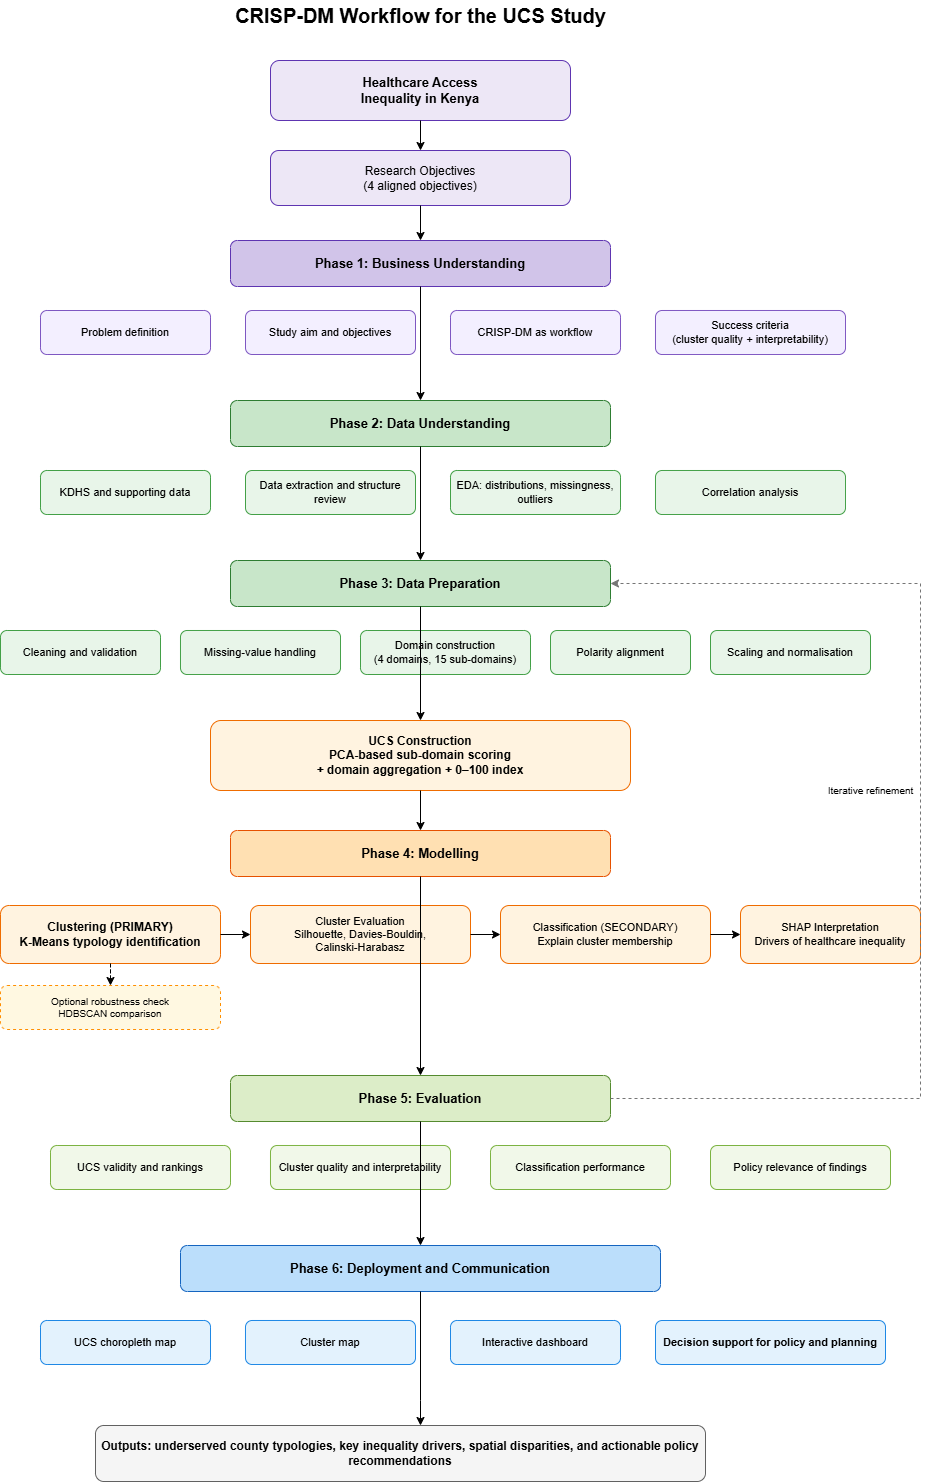

The diagram above was exported from draw.io. Its source (the exported page's mxGraphModel, read from the mxfile embedded in the PNG):
<mxGraphModel dx="786" dy="451" grid="1" gridSize="10" guides="1" tooltips="1" connect="1" arrows="1" fold="1" page="1" pageScale="1" pageWidth="850" pageHeight="1100" math="0" shadow="0">
  <root>
    <mxCell id="0" />
    <mxCell id="1" parent="0" />
    <mxCell id="wWLoi2q2IxJ_3IudyZWN-1" parent="1" style="text;html=1;strokeColor=none;fillColor=none;align=center;verticalAlign=middle;fontSize=20;fontStyle=1;" value="CRISP-DM Workflow for the UCS Study" vertex="1">
      <mxGeometry height="30" width="420" x="530" y="150" as="geometry" />
    </mxCell>
    <mxCell id="wWLoi2q2IxJ_3IudyZWN-2" parent="1" style="rounded=1;whiteSpace=wrap;html=1;fillColor=#EDE7F6;strokeColor=#5E35B1;fontStyle=1;fontSize=13;" value="Healthcare Access&#10;Inequality in Kenya" vertex="1">
      <mxGeometry height="60" width="300" x="590" y="210" as="geometry" />
    </mxCell>
    <mxCell id="wWLoi2q2IxJ_3IudyZWN-3" parent="1" style="rounded=1;whiteSpace=wrap;html=1;fillColor=#EDE7F6;strokeColor=#5E35B1;fontSize=12;" value="Research Objectives&#10;(4 aligned objectives)" vertex="1">
      <mxGeometry height="55" width="300" x="590" y="300" as="geometry" />
    </mxCell>
    <mxCell id="wWLoi2q2IxJ_3IudyZWN-4" edge="1" parent="1" source="wWLoi2q2IxJ_3IudyZWN-2" style="edgeStyle=orthogonalEdgeStyle;rounded=0;orthogonalLoop=1;jettySize=auto;html=1;" target="wWLoi2q2IxJ_3IudyZWN-3">
      <mxGeometry relative="1" as="geometry" />
    </mxCell>
    <mxCell id="wWLoi2q2IxJ_3IudyZWN-5" parent="1" style="rounded=1;whiteSpace=wrap;html=1;fillColor=#D1C4E9;strokeColor=#5E35B1;fontStyle=1;fontSize=13;" value="Phase 1: Business Understanding" vertex="1">
      <mxGeometry height="46" width="380" x="550" y="390" as="geometry" />
    </mxCell>
    <mxCell id="wWLoi2q2IxJ_3IudyZWN-6" parent="1" style="rounded=1;whiteSpace=wrap;html=1;fillColor=#F3EFFF;strokeColor=#7E57C2;fontSize=11;" value="Problem definition" vertex="1">
      <mxGeometry height="44" width="170" x="360" y="460" as="geometry" />
    </mxCell>
    <mxCell id="wWLoi2q2IxJ_3IudyZWN-7" parent="1" style="rounded=1;whiteSpace=wrap;html=1;fillColor=#F3EFFF;strokeColor=#7E57C2;fontSize=11;" value="Study aim and objectives" vertex="1">
      <mxGeometry height="44" width="170" x="565" y="460" as="geometry" />
    </mxCell>
    <mxCell id="wWLoi2q2IxJ_3IudyZWN-8" parent="1" style="rounded=1;whiteSpace=wrap;html=1;fillColor=#F3EFFF;strokeColor=#7E57C2;fontSize=11;" value="CRISP-DM as workflow" vertex="1">
      <mxGeometry height="44" width="170" x="770" y="460" as="geometry" />
    </mxCell>
    <mxCell id="wWLoi2q2IxJ_3IudyZWN-9" parent="1" style="rounded=1;whiteSpace=wrap;html=1;fillColor=#F3EFFF;strokeColor=#7E57C2;fontSize=11;" value="Success criteria&#10;(cluster quality + interpretability)" vertex="1">
      <mxGeometry height="44" width="190" x="975" y="460" as="geometry" />
    </mxCell>
    <mxCell id="wWLoi2q2IxJ_3IudyZWN-10" parent="1" style="rounded=1;whiteSpace=wrap;html=1;fillColor=#C8E6C9;strokeColor=#2E7D32;fontStyle=1;fontSize=13;" value="Phase 2: Data Understanding" vertex="1">
      <mxGeometry height="46" width="380" x="550" y="550" as="geometry" />
    </mxCell>
    <mxCell id="wWLoi2q2IxJ_3IudyZWN-11" parent="1" style="rounded=1;whiteSpace=wrap;html=1;fillColor=#E8F5E9;strokeColor=#43A047;fontSize=11;" value="KDHS and supporting data" vertex="1">
      <mxGeometry height="44" width="170" x="360" y="620" as="geometry" />
    </mxCell>
    <mxCell id="wWLoi2q2IxJ_3IudyZWN-12" parent="1" style="rounded=1;whiteSpace=wrap;html=1;fillColor=#E8F5E9;strokeColor=#43A047;fontSize=11;" value="Data extraction and structure review" vertex="1">
      <mxGeometry height="44" width="170" x="565" y="620" as="geometry" />
    </mxCell>
    <mxCell id="wWLoi2q2IxJ_3IudyZWN-13" parent="1" style="rounded=1;whiteSpace=wrap;html=1;fillColor=#E8F5E9;strokeColor=#43A047;fontSize=11;" value="EDA: distributions, missingness, outliers" vertex="1">
      <mxGeometry height="44" width="170" x="770" y="620" as="geometry" />
    </mxCell>
    <mxCell id="wWLoi2q2IxJ_3IudyZWN-14" parent="1" style="rounded=1;whiteSpace=wrap;html=1;fillColor=#E8F5E9;strokeColor=#43A047;fontSize=11;" value="Correlation analysis" vertex="1">
      <mxGeometry height="44" width="190" x="975" y="620" as="geometry" />
    </mxCell>
    <mxCell id="wWLoi2q2IxJ_3IudyZWN-15" parent="1" style="rounded=1;whiteSpace=wrap;html=1;fillColor=#C8E6C9;strokeColor=#2E7D32;fontStyle=1;fontSize=13;" value="Phase 3: Data Preparation" vertex="1">
      <mxGeometry height="46" width="380" x="550" y="710" as="geometry" />
    </mxCell>
    <mxCell id="wWLoi2q2IxJ_3IudyZWN-16" parent="1" style="rounded=1;whiteSpace=wrap;html=1;fillColor=#E8F5E9;strokeColor=#43A047;fontSize=11;" value="Cleaning and validation" vertex="1">
      <mxGeometry height="44" width="160" x="320" y="780" as="geometry" />
    </mxCell>
    <mxCell id="wWLoi2q2IxJ_3IudyZWN-17" parent="1" style="rounded=1;whiteSpace=wrap;html=1;fillColor=#E8F5E9;strokeColor=#43A047;fontSize=11;" value="Missing-value handling" vertex="1">
      <mxGeometry height="44" width="160" x="500" y="780" as="geometry" />
    </mxCell>
    <mxCell id="wWLoi2q2IxJ_3IudyZWN-18" parent="1" style="rounded=1;whiteSpace=wrap;html=1;fillColor=#E8F5E9;strokeColor=#43A047;fontSize=11;" value="Domain construction&#10;(4 domains, 15 sub-domains)" vertex="1">
      <mxGeometry height="44" width="170" x="680" y="780" as="geometry" />
    </mxCell>
    <mxCell id="wWLoi2q2IxJ_3IudyZWN-19" parent="1" style="rounded=1;whiteSpace=wrap;html=1;fillColor=#E8F5E9;strokeColor=#43A047;fontSize=11;" value="Polarity alignment" vertex="1">
      <mxGeometry height="44" width="140" x="870" y="780" as="geometry" />
    </mxCell>
    <mxCell id="wWLoi2q2IxJ_3IudyZWN-20" parent="1" style="rounded=1;whiteSpace=wrap;html=1;fillColor=#E8F5E9;strokeColor=#43A047;fontSize=11;" value="Scaling and normalisation" vertex="1">
      <mxGeometry height="44" width="160" x="1030" y="780" as="geometry" />
    </mxCell>
    <mxCell id="wWLoi2q2IxJ_3IudyZWN-21" parent="1" style="rounded=1;whiteSpace=wrap;html=1;fillColor=#FFF3E0;strokeColor=#EF6C00;fontStyle=1;fontSize=12;" value="UCS Construction&#10;PCA-based sub-domain scoring&#10;+ domain aggregation + 0–100 index" vertex="1">
      <mxGeometry height="70" width="420" x="530" y="870" as="geometry" />
    </mxCell>
    <mxCell id="wWLoi2q2IxJ_3IudyZWN-22" parent="1" style="rounded=1;whiteSpace=wrap;html=1;fillColor=#FFE0B2;strokeColor=#E65100;fontStyle=1;fontSize=13;" value="Phase 4: Modelling" vertex="1">
      <mxGeometry height="46" width="380" x="550" y="980" as="geometry" />
    </mxCell>
    <mxCell id="wWLoi2q2IxJ_3IudyZWN-23" parent="1" style="rounded=1;whiteSpace=wrap;html=1;fillColor=#FFF3E0;strokeColor=#EF6C00;fontStyle=1;fontSize=12;" value="Clustering (PRIMARY)&#10;K-Means typology identification" vertex="1">
      <mxGeometry height="58" width="220" x="320" y="1055" as="geometry" />
    </mxCell>
    <mxCell id="wWLoi2q2IxJ_3IudyZWN-24" parent="1" style="rounded=1;whiteSpace=wrap;html=1;fillColor=#FFF3E0;strokeColor=#EF6C00;fontSize=11;" value="Cluster Evaluation&#10;Silhouette, Davies-Bouldin,&#10;Calinski-Harabasz" vertex="1">
      <mxGeometry height="58" width="220" x="570" y="1055" as="geometry" />
    </mxCell>
    <mxCell id="wWLoi2q2IxJ_3IudyZWN-25" parent="1" style="rounded=1;whiteSpace=wrap;html=1;fillColor=#FFF3E0;strokeColor=#EF6C00;fontSize=11;" value="Classification (SECONDARY)&#10;Explain cluster membership" vertex="1">
      <mxGeometry height="58" width="210" x="820" y="1055" as="geometry" />
    </mxCell>
    <mxCell id="wWLoi2q2IxJ_3IudyZWN-26" parent="1" style="rounded=1;whiteSpace=wrap;html=1;fillColor=#FFF3E0;strokeColor=#EF6C00;fontSize=11;" value="SHAP Interpretation&#10;Drivers of healthcare inequality" vertex="1">
      <mxGeometry height="58" width="180" x="1060" y="1055" as="geometry" />
    </mxCell>
    <mxCell id="wWLoi2q2IxJ_3IudyZWN-27" parent="1" style="rounded=1;whiteSpace=wrap;html=1;fillColor=#FFF8E1;strokeColor=#FF8F00;dashed=1;fontSize=10;" value="Optional robustness check&#10;HDBSCAN comparison" vertex="1">
      <mxGeometry height="44" width="220" x="320" y="1135" as="geometry" />
    </mxCell>
    <mxCell id="wWLoi2q2IxJ_3IudyZWN-28" parent="1" style="rounded=1;whiteSpace=wrap;html=1;fillColor=#DCEDC8;strokeColor=#558B2F;fontStyle=1;fontSize=13;" value="Phase 5: Evaluation" vertex="1">
      <mxGeometry height="46" width="380" x="550" y="1225" as="geometry" />
    </mxCell>
    <mxCell id="wWLoi2q2IxJ_3IudyZWN-29" parent="1" style="rounded=1;whiteSpace=wrap;html=1;fillColor=#F1F8E9;strokeColor=#7CB342;fontSize=11;" value="UCS validity and rankings" vertex="1">
      <mxGeometry height="44" width="180" x="370" y="1295" as="geometry" />
    </mxCell>
    <mxCell id="wWLoi2q2IxJ_3IudyZWN-30" parent="1" style="rounded=1;whiteSpace=wrap;html=1;fillColor=#F1F8E9;strokeColor=#7CB342;fontSize=11;" value="Cluster quality and interpretability" vertex="1">
      <mxGeometry height="44" width="180" x="590" y="1295" as="geometry" />
    </mxCell>
    <mxCell id="wWLoi2q2IxJ_3IudyZWN-31" parent="1" style="rounded=1;whiteSpace=wrap;html=1;fillColor=#F1F8E9;strokeColor=#7CB342;fontSize=11;" value="Classification performance" vertex="1">
      <mxGeometry height="44" width="180" x="810" y="1295" as="geometry" />
    </mxCell>
    <mxCell id="wWLoi2q2IxJ_3IudyZWN-32" parent="1" style="rounded=1;whiteSpace=wrap;html=1;fillColor=#F1F8E9;strokeColor=#7CB342;fontSize=11;" value="Policy relevance of findings" vertex="1">
      <mxGeometry height="44" width="180" x="1030" y="1295" as="geometry" />
    </mxCell>
    <mxCell id="wWLoi2q2IxJ_3IudyZWN-33" parent="1" style="rounded=1;whiteSpace=wrap;html=1;fillColor=#BBDEFB;strokeColor=#1565C0;fontStyle=1;fontSize=13;" value="Phase 6: Deployment and Communication" vertex="1">
      <mxGeometry height="46" width="480" x="500" y="1395" as="geometry" />
    </mxCell>
    <mxCell id="wWLoi2q2IxJ_3IudyZWN-34" parent="1" style="rounded=1;whiteSpace=wrap;html=1;fillColor=#E3F2FD;strokeColor=#1E88E5;fontSize=11;" value="UCS choropleth map" vertex="1">
      <mxGeometry height="44" width="170" x="360" y="1470" as="geometry" />
    </mxCell>
    <mxCell id="wWLoi2q2IxJ_3IudyZWN-35" parent="1" style="rounded=1;whiteSpace=wrap;html=1;fillColor=#E3F2FD;strokeColor=#1E88E5;fontSize=11;" value="Cluster map" vertex="1">
      <mxGeometry height="44" width="170" x="565" y="1470" as="geometry" />
    </mxCell>
    <mxCell id="wWLoi2q2IxJ_3IudyZWN-36" parent="1" style="rounded=1;whiteSpace=wrap;html=1;fillColor=#E3F2FD;strokeColor=#1E88E5;fontSize=11;" value="Interactive dashboard" vertex="1">
      <mxGeometry height="44" width="170" x="770" y="1470" as="geometry" />
    </mxCell>
    <mxCell id="wWLoi2q2IxJ_3IudyZWN-37" parent="1" style="rounded=1;whiteSpace=wrap;html=1;fillColor=#E3F2FD;strokeColor=#1E88E5;fontStyle=1;fontSize=11;" value="Decision support for policy and planning" vertex="1">
      <mxGeometry height="44" width="230" x="975" y="1470" as="geometry" />
    </mxCell>
    <mxCell id="wWLoi2q2IxJ_3IudyZWN-38" parent="1" style="rounded=1;whiteSpace=wrap;html=1;fillColor=#F5F5F5;strokeColor=#616161;fontStyle=1;fontSize=12;" value="Outputs: underserved county typologies, key inequality drivers, spatial disparities, and actionable policy recommendations" vertex="1">
      <mxGeometry height="56" width="610" x="415" y="1575" as="geometry" />
    </mxCell>
    <mxCell id="wWLoi2q2IxJ_3IudyZWN-39" edge="1" parent="1" source="wWLoi2q2IxJ_3IudyZWN-3" style="edgeStyle=orthogonalEdgeStyle;rounded=0;orthogonalLoop=1;jettySize=auto;html=1;" target="wWLoi2q2IxJ_3IudyZWN-5">
      <mxGeometry relative="1" as="geometry" />
    </mxCell>
    <mxCell id="wWLoi2q2IxJ_3IudyZWN-40" edge="1" parent="1" source="wWLoi2q2IxJ_3IudyZWN-5" style="edgeStyle=orthogonalEdgeStyle;rounded=0;orthogonalLoop=1;jettySize=auto;html=1;" target="wWLoi2q2IxJ_3IudyZWN-10">
      <mxGeometry relative="1" as="geometry" />
    </mxCell>
    <mxCell id="wWLoi2q2IxJ_3IudyZWN-41" edge="1" parent="1" source="wWLoi2q2IxJ_3IudyZWN-10" style="edgeStyle=orthogonalEdgeStyle;rounded=0;orthogonalLoop=1;jettySize=auto;html=1;" target="wWLoi2q2IxJ_3IudyZWN-15">
      <mxGeometry relative="1" as="geometry" />
    </mxCell>
    <mxCell id="wWLoi2q2IxJ_3IudyZWN-42" edge="1" parent="1" source="wWLoi2q2IxJ_3IudyZWN-15" style="edgeStyle=orthogonalEdgeStyle;rounded=0;orthogonalLoop=1;jettySize=auto;html=1;" target="wWLoi2q2IxJ_3IudyZWN-21">
      <mxGeometry relative="1" as="geometry" />
    </mxCell>
    <mxCell id="wWLoi2q2IxJ_3IudyZWN-43" edge="1" parent="1" source="wWLoi2q2IxJ_3IudyZWN-21" style="edgeStyle=orthogonalEdgeStyle;rounded=0;orthogonalLoop=1;jettySize=auto;html=1;" target="wWLoi2q2IxJ_3IudyZWN-22">
      <mxGeometry relative="1" as="geometry" />
    </mxCell>
    <mxCell id="wWLoi2q2IxJ_3IudyZWN-44" edge="1" parent="1" source="wWLoi2q2IxJ_3IudyZWN-22" style="edgeStyle=orthogonalEdgeStyle;rounded=0;orthogonalLoop=1;jettySize=auto;html=1;" target="wWLoi2q2IxJ_3IudyZWN-28">
      <mxGeometry relative="1" as="geometry" />
    </mxCell>
    <mxCell id="wWLoi2q2IxJ_3IudyZWN-45" edge="1" parent="1" source="wWLoi2q2IxJ_3IudyZWN-28" style="edgeStyle=orthogonalEdgeStyle;rounded=0;orthogonalLoop=1;jettySize=auto;html=1;" target="wWLoi2q2IxJ_3IudyZWN-33">
      <mxGeometry relative="1" as="geometry" />
    </mxCell>
    <mxCell id="wWLoi2q2IxJ_3IudyZWN-46" edge="1" parent="1" source="wWLoi2q2IxJ_3IudyZWN-33" style="edgeStyle=orthogonalEdgeStyle;rounded=0;orthogonalLoop=1;jettySize=auto;html=1;" target="wWLoi2q2IxJ_3IudyZWN-38">
      <mxGeometry relative="1" as="geometry">
        <Array as="points">
          <mxPoint x="740" y="1550" />
          <mxPoint x="740" y="1550" />
        </Array>
      </mxGeometry>
    </mxCell>
    <mxCell id="wWLoi2q2IxJ_3IudyZWN-47" edge="1" parent="1" source="wWLoi2q2IxJ_3IudyZWN-23" style="edgeStyle=orthogonalEdgeStyle;rounded=0;orthogonalLoop=1;jettySize=auto;html=1;" target="wWLoi2q2IxJ_3IudyZWN-24">
      <mxGeometry relative="1" as="geometry" />
    </mxCell>
    <mxCell id="wWLoi2q2IxJ_3IudyZWN-48" edge="1" parent="1" source="wWLoi2q2IxJ_3IudyZWN-24" style="edgeStyle=orthogonalEdgeStyle;rounded=0;orthogonalLoop=1;jettySize=auto;html=1;" target="wWLoi2q2IxJ_3IudyZWN-25">
      <mxGeometry relative="1" as="geometry" />
    </mxCell>
    <mxCell id="wWLoi2q2IxJ_3IudyZWN-49" edge="1" parent="1" source="wWLoi2q2IxJ_3IudyZWN-25" style="edgeStyle=orthogonalEdgeStyle;rounded=0;orthogonalLoop=1;jettySize=auto;html=1;" target="wWLoi2q2IxJ_3IudyZWN-26">
      <mxGeometry relative="1" as="geometry" />
    </mxCell>
    <mxCell id="wWLoi2q2IxJ_3IudyZWN-50" edge="1" parent="1" source="wWLoi2q2IxJ_3IudyZWN-23" style="edgeStyle=orthogonalEdgeStyle;rounded=0;orthogonalLoop=1;jettySize=auto;html=1;dashed=1;" target="wWLoi2q2IxJ_3IudyZWN-27">
      <mxGeometry relative="1" as="geometry" />
    </mxCell>
    <mxCell id="wWLoi2q2IxJ_3IudyZWN-51" edge="1" parent="1" source="wWLoi2q2IxJ_3IudyZWN-28" style="edgeStyle=orthogonalEdgeStyle;rounded=0;orthogonalLoop=1;jettySize=auto;html=1;dashed=1;strokeColor=#757575;fontSize=10;" target="wWLoi2q2IxJ_3IudyZWN-15" value="Iterative refinement">
      <mxGeometry relative="1" x="0.089" y="50" as="geometry">
        <mxPoint as="offset" />
        <Array as="points">
          <mxPoint x="1240" y="1248" />
          <mxPoint x="1240" y="733" />
        </Array>
      </mxGeometry>
    </mxCell>
  </root>
</mxGraphModel>